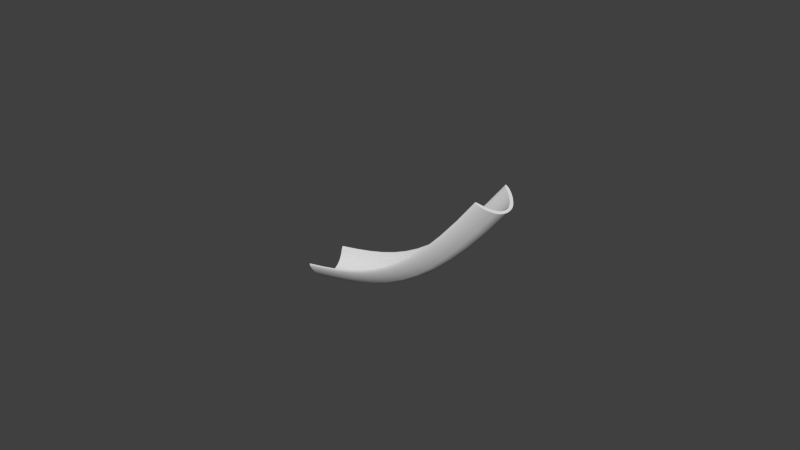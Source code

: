 # Source: ramp.blend  (saved by Blender 2.76.0; exported with 4.5.12 LTS)
import bpy
from mathutils import Matrix  # noqa: F401  (used for matrix-valued properties, if any)

bpy.ops.wm.read_factory_settings(use_empty=True)
scene = bpy.context.scene
scene.name = 'Scene'

# ---- collections
col_collection_1 = bpy.data.collections.new('Collection 1'); scene.collection.children.link(col_collection_1)

# ---- world
world_world = bpy.data.worlds.new('World'); scene.world = world_world
world_world.color = (0.05088, 0.05088, 0.05088)
world_world.use_sun_shadow = False
world_world.sun_shadow_jitter_overblur = 0.0
world_world.cycles.sampling_method = 'MANUAL'
world_world.cycles.sample_map_resolution = 256

# ---- curves / text
cu_nurbscircle = bpy.data.curves.new('NurbsCircle', 'CURVE')
cu_nurbscircle.dimensions = '3D'
_sp = cu_nurbscircle.splines.new('NURBS'); _sp.points.add(7)
_sp.points.foreach_set('co', [0.3322, -0.5423, 0.002104, 1.0, -0.4887, -1.273, -0.002947, 0.3536, -1.184, -0.5355, -0.002947, 1.0, -1.88, 0.2017, -0.002947, 0.3536, -1.483, 0.5603, -0.0004856, 1.0, -0.6532, -2.41, -0.007088, 0.3536, 0.8334, 0.4818, 0.007155, 1.0, 1.153, 0.1882, 0.007155, 0.3536])
_sp.order_v = 0
_sp.use_cyclic_u = True
cu_nurbscircle.use_path = True
cu_nurbscircle.use_path_clamp = True
cu_nurbscircle.bevel_resolution = 0
cu_nurbscircle.fill_mode = 'HALF'
cu_beziercurve = bpy.data.curves.new('BezierCurve', 'CURVE')
cu_beziercurve.dimensions = '3D'
_sp = cu_beziercurve.splines.new('BEZIER'); _sp.bezier_points.add(1)
_sp.bezier_points.foreach_set('co', [-1.0, 0.0, 0.112, 0.7126, 0.0, 1.228])
_sp.bezier_points.foreach_set('handle_left', [-1.896, 0.03625, -0.05542, 0.0755, -0.0363, 0.3859])
_sp.bezier_points.foreach_set('handle_right', [-0.2946, -0.02852, 0.2437, 1.617, 0.05152, 2.424])
for _p, _l, _r in zip(_sp.bezier_points, ['ALIGNED', 'ALIGNED'], ['ALIGNED', 'ALIGNED']): _p.handle_left_type = _l; _p.handle_right_type = _r
_sp.order_u = 0
_sp.order_v = 0
cu_beziercurve.use_path = True
cu_beziercurve.use_path_clamp = True
cu_beziercurve.bevel_mode = 'OBJECT'
cu_beziercurve.bevel_resolution = 0
cu_beziercurve.fill_mode = 'HALF'
cu_beziercurve.use_fill_caps = True

# ---- objects
ob_nurbscircle = bpy.data.objects.new('NurbsCircle', cu_nurbscircle)
ob_beziercurve = bpy.data.objects.new('BezierCurve', cu_beziercurve)

# ---- transforms, parenting, visibility, modifiers, constraints
ob_nurbscircle.location = (0.0, 0.0, 0.0)
ob_nurbscircle.scale = (0.1649, 0.1525, 1.0)
ob_nurbscircle.lineart.crease_threshold = 0.0
ob_beziercurve.location = (-0.6017, -0.5268, -0.1032)
ob_beziercurve.lineart.crease_threshold = 0.0
cu_beziercurve.bevel_object = ob_nurbscircle

# ---- collection membership
col_collection_1.objects.link(ob_nurbscircle)
col_collection_1.objects.link(ob_beziercurve)

# ---- scene / render settings (as saved in the file)
scene.frame_start = 1; scene.frame_end = 250; scene.frame_set(1)
scene.render.engine = 'BLENDER_EEVEE_NEXT'
scene.render.resolution_percentage = 50
scene.render.dither_intensity = 0.0
scene.cycles.use_denoising = False
scene.cycles.samples = 10
scene.cycles.sampling_pattern = 'TABULATED_SOBOL'
scene.cycles.light_sampling_threshold = 0.0
scene.cycles.use_adaptive_sampling = False
scene.cycles.use_light_tree = False
scene.cycles.blur_glossy = 0.0
scene.cycles.pixel_filter_type = 'GAUSSIAN'
scene.cycles.sample_clamp_indirect = 0.0
scene.view_settings.view_transform = 'Standard'
bpy.context.view_layer.update()

# ---- added for rendering (the .blend has no active camera and no usable light): camera, sun
cam_auto = bpy.data.cameras.new('AutoCamera')
cam_auto.lens = 50.0
cam_auto.sensor_width = 36.0
cam_auto.clip_end = 1000.0
ob_auto_camera = bpy.data.objects.new('AutoCamera', cam_auto)
scene.collection.objects.link(ob_auto_camera)
ob_auto_camera.location = (4.2249, -6.4912, 4.63316)
ob_auto_camera.rotation_euler = (1.09748, -7.21219e-08, 0.694738)
scene.camera = ob_auto_camera
light_auto_sun = bpy.data.lights.new('AutoSun', 'SUN')
light_auto_sun.energy = 3.0
light_auto_sun.angle = 0.0523599
ob_auto_sun = bpy.data.objects.new('AutoSun', light_auto_sun)
scene.collection.objects.link(ob_auto_sun)
ob_auto_sun.rotation_euler = (0.872665, 0.174533, 0.523599)
bpy.context.view_layer.update()
